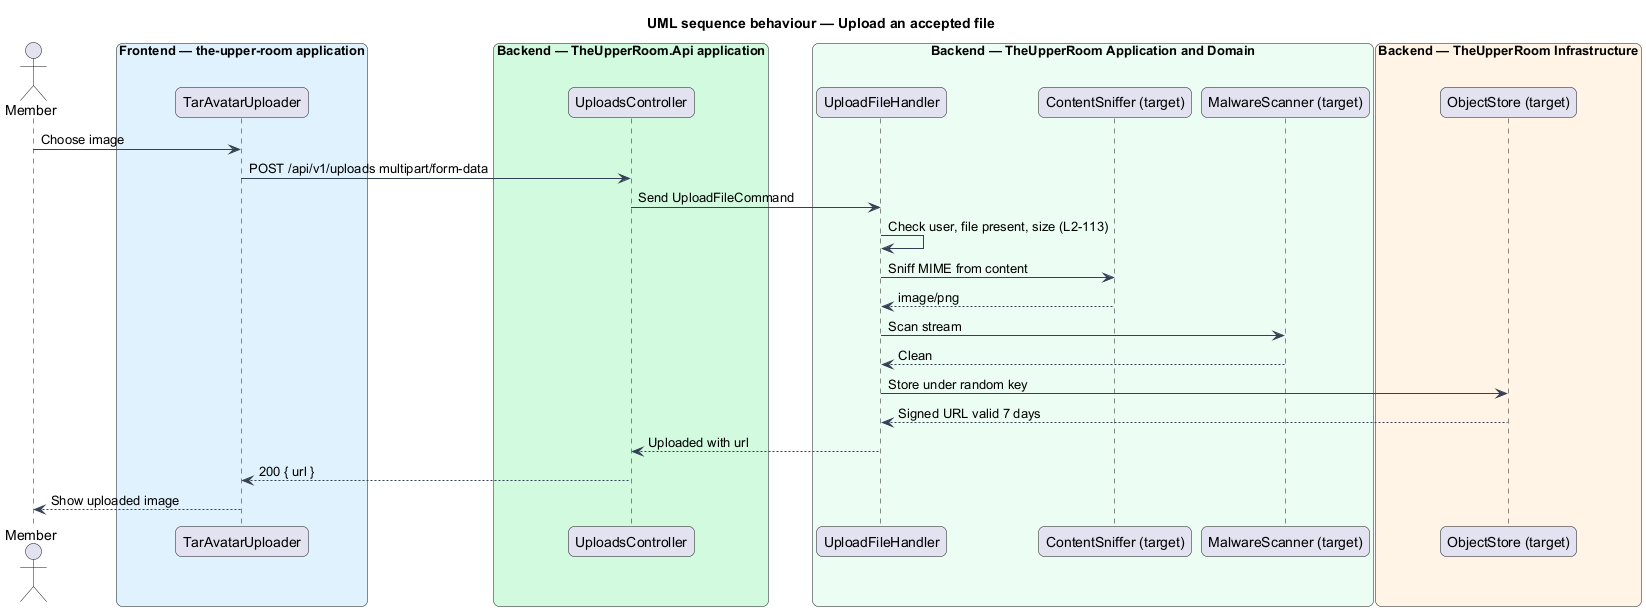

The diagram above was rendered by PlantUML. Its source (embedded in the PNG):
@startuml
title UML sequence behaviour — Upload an accepted file
skinparam backgroundColor #FFFFFF
skinparam shadowing false
skinparam roundcorner 12
skinparam defaultFontName Arial
skinparam ArrowColor #344054
skinparam rectangle {
  BorderColor #344054
  FontColor #101828
}
skinparam package {
  BorderColor #667085
  FontColor #101828
  BackgroundColor #F9FAFB
}
actor "Member" as actor
box "Frontend — the-upper-room application" #E0F2FE
  participant "TarAvatarUploader" as ui
end box
box "Backend — TheUpperRoom.Api application" #D1FADF
  participant "UploadsController" as ctrl
end box
box "Backend — TheUpperRoom Application and Domain" #ECFDF3
  participant "UploadFileHandler" as h
  participant "ContentSniffer (target)" as sn
  participant "MalwareScanner (target)" as sc
end box
box "Backend — TheUpperRoom Infrastructure" #FFF4E5
  participant "ObjectStore (target)" as st
end box
actor -> ui : Choose image
ui -> ctrl : POST /api/v1/uploads multipart/form-data
ctrl -> h : Send UploadFileCommand
h -> h : Check user, file present, size (L2-113)
h -> sn : Sniff MIME from content
sn --> h : image/png
h -> sc : Scan stream
sc --> h : Clean
h -> st : Store under random key
st --> h : Signed URL valid 7 days
h --> ctrl : Uploaded with url
ctrl --> ui : 200 { url }
ui --> actor : Show uploaded image
@enduml